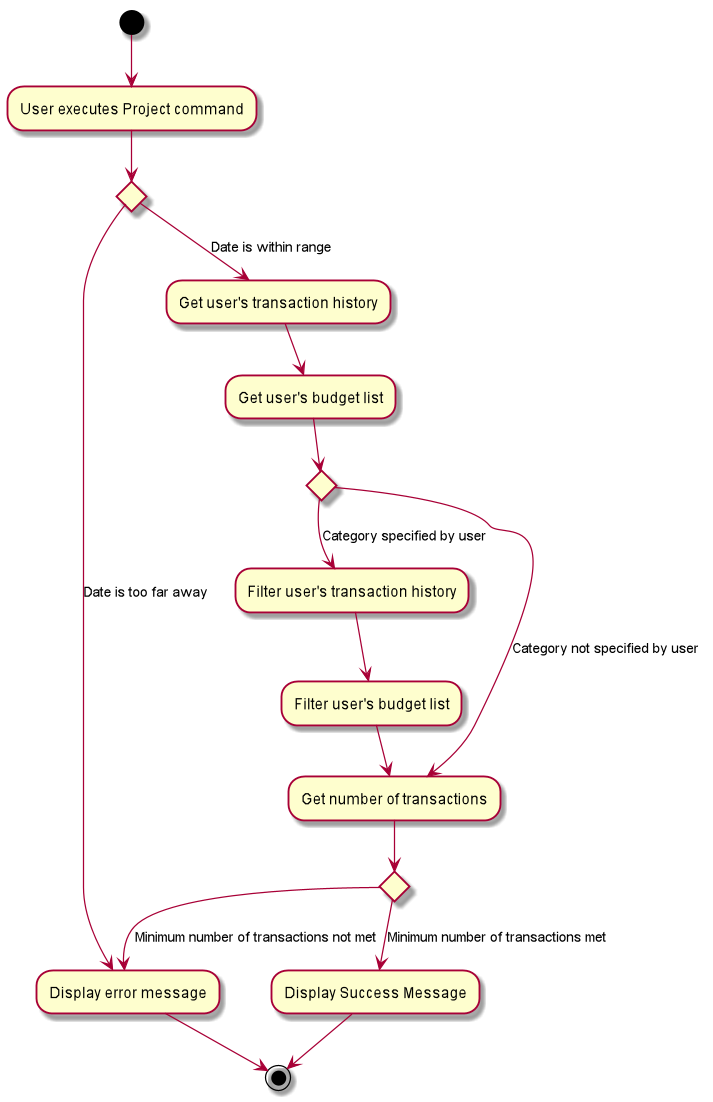

The diagram above was rendered by PlantUML. Its source (embedded in the PNG):
@startuml
(*)  --> "User executes Project command"
if "" then
--> [Date is too far away] "Display error message"
else
--> [Date is within range] "Get user's transaction history"
--> "Get user's budget list"
if "" then
--> [Category specified by user] "Filter user's transaction history"
--> "Filter user's budget list"
--> "Get number of transactions"
else
--> [Category not specified by user] "Get number of transactions"
if "" then
--> [Minimum number of transactions met] "Display Success Message"
-->(*)
else
--> [Minimum number of transactions not met] "Display error message"
Endif
-->(*)
@enduml